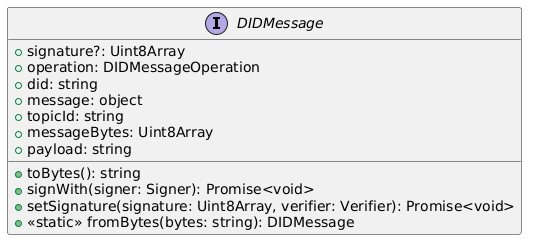

The diagram above was rendered by PlantUML. Its source (embedded in the PNG):
@startuml
interface DIDMessage {
        +signature?: Uint8Array
        +operation: DIDMessageOperation
        +did: string
        +message: object
        +topicId: string
        +messageBytes: Uint8Array
        +payload: string
        +toBytes(): string
        +signWith(signer: Signer): Promise<void>
        +setSignature(signature: Uint8Array, verifier: Verifier): Promise<void>
        +<<static>> fromBytes(bytes: string): DIDMessage 
    }
@enduml